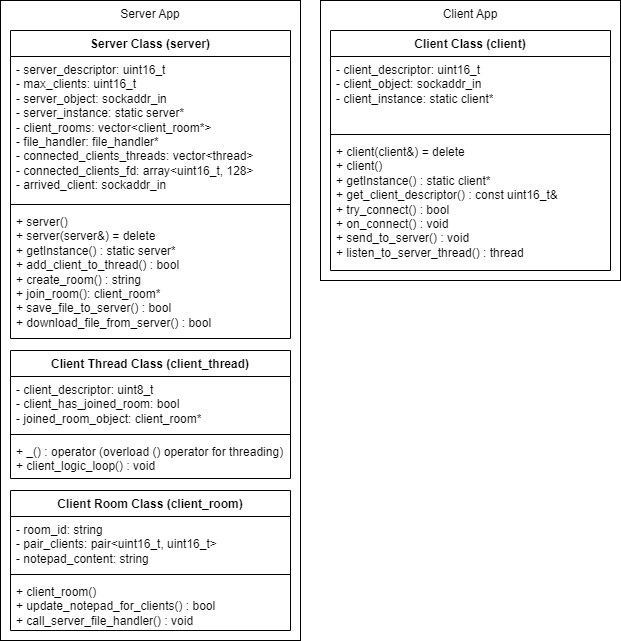

The diagram above was exported from draw.io. Its source (the exported page's mxGraphModel, read from the mxfile embedded in the PNG):
<mxGraphModel dx="683" dy="370" grid="1" gridSize="10" guides="1" tooltips="1" connect="1" arrows="1" fold="1" page="1" pageScale="1" pageWidth="850" pageHeight="1100" math="0" shadow="0">
  <root>
    <mxCell id="0" />
    <mxCell id="1" parent="0" />
    <mxCell id="_tHhDshVEi_-1B844CcT-66" value="" style="verticalLabelPosition=bottom;verticalAlign=top;html=1;shape=mxgraph.basic.rect;fillColor2=none;strokeWidth=1;size=20;indent=5;" parent="1" vertex="1">
      <mxGeometry x="350" y="10" width="300" height="280" as="geometry" />
    </mxCell>
    <mxCell id="_tHhDshVEi_-1B844CcT-65" value="" style="verticalLabelPosition=bottom;verticalAlign=top;html=1;shape=mxgraph.basic.rect;fillColor2=none;strokeWidth=1;size=20;indent=5;" parent="1" vertex="1">
      <mxGeometry x="30" y="10" width="300" height="640" as="geometry" />
    </mxCell>
    <mxCell id="_tHhDshVEi_-1B844CcT-46" value="Server Class (server)" style="swimlane;fontStyle=1;align=center;verticalAlign=top;childLayout=stackLayout;horizontal=1;startSize=26;horizontalStack=0;resizeParent=1;resizeParentMax=0;resizeLast=0;collapsible=1;marginBottom=0;whiteSpace=wrap;html=1;" parent="1" vertex="1">
      <mxGeometry x="40" y="40" width="280" height="308" as="geometry" />
    </mxCell>
    <mxCell id="_tHhDshVEi_-1B844CcT-47" value="- server_descriptor: uint16_t&lt;br&gt;- max_clients: uint16_t&lt;br&gt;- server_object: sockaddr_in&lt;br&gt;- server_instance: static server*&amp;nbsp;&lt;br&gt;- client_rooms: vector&amp;lt;client_room*&amp;gt;&lt;br&gt;- file_handler: file_handler*&lt;br&gt;- connected_clients_threads: vector&amp;lt;thread&amp;gt;&lt;br&gt;- connected_clients_fd: array&amp;lt;uint16_t, 128&amp;gt;&lt;br&gt;- arrived_client: sockaddr_in" style="text;strokeColor=none;fillColor=none;align=left;verticalAlign=top;spacingLeft=4;spacingRight=4;overflow=hidden;rotatable=0;points=[[0,0.5],[1,0.5]];portConstraint=eastwest;whiteSpace=wrap;html=1;" parent="_tHhDshVEi_-1B844CcT-46" vertex="1">
      <mxGeometry y="26" width="280" height="144" as="geometry" />
    </mxCell>
    <mxCell id="_tHhDshVEi_-1B844CcT-48" value="" style="line;strokeWidth=1;fillColor=none;align=left;verticalAlign=middle;spacingTop=-1;spacingLeft=3;spacingRight=3;rotatable=0;labelPosition=right;points=[];portConstraint=eastwest;strokeColor=inherit;" parent="_tHhDshVEi_-1B844CcT-46" vertex="1">
      <mxGeometry y="170" width="280" height="8" as="geometry" />
    </mxCell>
    <mxCell id="_tHhDshVEi_-1B844CcT-49" value="+ server()&lt;br&gt;+ server(server&amp;amp;) = delete&lt;br&gt;+ getInstance() : static server*&lt;br&gt;+ add_client_to_thread() : bool&lt;br&gt;+ create_room() : string&lt;br&gt;+ join_room(): client_room*&lt;br&gt;+ save_file_to_server() : bool&lt;br&gt;+ download_file_from_server() : bool" style="text;strokeColor=none;fillColor=none;align=left;verticalAlign=top;spacingLeft=4;spacingRight=4;overflow=hidden;rotatable=0;points=[[0,0.5],[1,0.5]];portConstraint=eastwest;whiteSpace=wrap;html=1;" parent="_tHhDshVEi_-1B844CcT-46" vertex="1">
      <mxGeometry y="178" width="280" height="130" as="geometry" />
    </mxCell>
    <mxCell id="_tHhDshVEi_-1B844CcT-50" value="Client Class (client)" style="swimlane;fontStyle=1;align=center;verticalAlign=top;childLayout=stackLayout;horizontal=1;startSize=26;horizontalStack=0;resizeParent=1;resizeParentMax=0;resizeLast=0;collapsible=1;marginBottom=0;whiteSpace=wrap;html=1;" parent="1" vertex="1">
      <mxGeometry x="360" y="40" width="280" height="240" as="geometry" />
    </mxCell>
    <mxCell id="_tHhDshVEi_-1B844CcT-51" value="- client_descriptor: uint16_t&lt;br&gt;- client_object: sockaddr_in&lt;br&gt;- client_instance: static client*" style="text;strokeColor=none;fillColor=none;align=left;verticalAlign=top;spacingLeft=4;spacingRight=4;overflow=hidden;rotatable=0;points=[[0,0.5],[1,0.5]];portConstraint=eastwest;whiteSpace=wrap;html=1;" parent="_tHhDshVEi_-1B844CcT-50" vertex="1">
      <mxGeometry y="26" width="280" height="74" as="geometry" />
    </mxCell>
    <mxCell id="_tHhDshVEi_-1B844CcT-52" value="" style="line;strokeWidth=1;fillColor=none;align=left;verticalAlign=middle;spacingTop=-1;spacingLeft=3;spacingRight=3;rotatable=0;labelPosition=right;points=[];portConstraint=eastwest;strokeColor=inherit;" parent="_tHhDshVEi_-1B844CcT-50" vertex="1">
      <mxGeometry y="100" width="280" height="8" as="geometry" />
    </mxCell>
    <mxCell id="_tHhDshVEi_-1B844CcT-53" value="+ client(client&amp;amp;) = delete&lt;br&gt;+ client()&lt;br&gt;+ getInstance() : static client*&lt;br&gt;+ get_client_descriptor() : const uint16_t&amp;amp;&lt;br&gt;+ try_connect() : bool&lt;br&gt;+ on_connect() : void&lt;br&gt;+ send_to_server() : void&lt;br&gt;+ listen_to_server_thread() : thread&lt;br&gt;" style="text;strokeColor=none;fillColor=none;align=left;verticalAlign=top;spacingLeft=4;spacingRight=4;overflow=hidden;rotatable=0;points=[[0,0.5],[1,0.5]];portConstraint=eastwest;whiteSpace=wrap;html=1;" parent="_tHhDshVEi_-1B844CcT-50" vertex="1">
      <mxGeometry y="108" width="280" height="132" as="geometry" />
    </mxCell>
    <mxCell id="_tHhDshVEi_-1B844CcT-55" value="Client Thread Class (client_thread)" style="swimlane;fontStyle=1;align=center;verticalAlign=top;childLayout=stackLayout;horizontal=1;startSize=26;horizontalStack=0;resizeParent=1;resizeParentMax=0;resizeLast=0;collapsible=1;marginBottom=0;whiteSpace=wrap;html=1;" parent="1" vertex="1">
      <mxGeometry x="40" y="360" width="280" height="128" as="geometry" />
    </mxCell>
    <mxCell id="_tHhDshVEi_-1B844CcT-56" value="- client_descriptor: uint8_t&lt;br&gt;- client_has_joined_room: bool&lt;br&gt;- joined_room_object: client_room*" style="text;strokeColor=none;fillColor=none;align=left;verticalAlign=top;spacingLeft=4;spacingRight=4;overflow=hidden;rotatable=0;points=[[0,0.5],[1,0.5]];portConstraint=eastwest;whiteSpace=wrap;html=1;" parent="_tHhDshVEi_-1B844CcT-55" vertex="1">
      <mxGeometry y="26" width="280" height="54" as="geometry" />
    </mxCell>
    <mxCell id="_tHhDshVEi_-1B844CcT-57" value="" style="line;strokeWidth=1;fillColor=none;align=left;verticalAlign=middle;spacingTop=-1;spacingLeft=3;spacingRight=3;rotatable=0;labelPosition=right;points=[];portConstraint=eastwest;strokeColor=inherit;" parent="_tHhDshVEi_-1B844CcT-55" vertex="1">
      <mxGeometry y="80" width="280" height="8" as="geometry" />
    </mxCell>
    <mxCell id="_tHhDshVEi_-1B844CcT-58" value="+ _() : operator (overload () operator for threading)&lt;br&gt;+ client_logic_loop() : void" style="text;strokeColor=none;fillColor=none;align=left;verticalAlign=top;spacingLeft=4;spacingRight=4;overflow=hidden;rotatable=0;points=[[0,0.5],[1,0.5]];portConstraint=eastwest;whiteSpace=wrap;html=1;" parent="_tHhDshVEi_-1B844CcT-55" vertex="1">
      <mxGeometry y="88" width="280" height="40" as="geometry" />
    </mxCell>
    <mxCell id="_tHhDshVEi_-1B844CcT-59" value="Client Room Class (client_room)" style="swimlane;fontStyle=1;align=center;verticalAlign=top;childLayout=stackLayout;horizontal=1;startSize=26;horizontalStack=0;resizeParent=1;resizeParentMax=0;resizeLast=0;collapsible=1;marginBottom=0;whiteSpace=wrap;html=1;" parent="1" vertex="1">
      <mxGeometry x="40" y="500" width="280" height="140" as="geometry" />
    </mxCell>
    <mxCell id="_tHhDshVEi_-1B844CcT-60" value="- room_id: string&lt;br&gt;- pair_clients: pair&amp;lt;uint16_t, uint16_t&amp;gt;&lt;br&gt;- notepad_content: string" style="text;strokeColor=none;fillColor=none;align=left;verticalAlign=top;spacingLeft=4;spacingRight=4;overflow=hidden;rotatable=0;points=[[0,0.5],[1,0.5]];portConstraint=eastwest;whiteSpace=wrap;html=1;" parent="_tHhDshVEi_-1B844CcT-59" vertex="1">
      <mxGeometry y="26" width="280" height="54" as="geometry" />
    </mxCell>
    <mxCell id="_tHhDshVEi_-1B844CcT-61" value="" style="line;strokeWidth=1;fillColor=none;align=left;verticalAlign=middle;spacingTop=-1;spacingLeft=3;spacingRight=3;rotatable=0;labelPosition=right;points=[];portConstraint=eastwest;strokeColor=inherit;" parent="_tHhDshVEi_-1B844CcT-59" vertex="1">
      <mxGeometry y="80" width="280" height="8" as="geometry" />
    </mxCell>
    <mxCell id="_tHhDshVEi_-1B844CcT-62" value="+ client_room()&lt;br&gt;+ update_notepad_for_clients() : bool&lt;br&gt;+ call_server_file_handler() : void" style="text;strokeColor=none;fillColor=none;align=left;verticalAlign=top;spacingLeft=4;spacingRight=4;overflow=hidden;rotatable=0;points=[[0,0.5],[1,0.5]];portConstraint=eastwest;whiteSpace=wrap;html=1;" parent="_tHhDshVEi_-1B844CcT-59" vertex="1">
      <mxGeometry y="88" width="280" height="52" as="geometry" />
    </mxCell>
    <mxCell id="_tHhDshVEi_-1B844CcT-68" value="&lt;div style=&quot;&quot;&gt;Server App&lt;br&gt;&lt;/div&gt;" style="text;whiteSpace=wrap;html=1;align=center;" parent="1" vertex="1">
      <mxGeometry x="30" y="10" width="300" height="40" as="geometry" />
    </mxCell>
    <mxCell id="_tHhDshVEi_-1B844CcT-69" value="&lt;div style=&quot;&quot;&gt;Client App&lt;br&gt;&lt;/div&gt;&lt;div style=&quot;&quot;&gt;&lt;br&gt;&lt;/div&gt;" style="text;whiteSpace=wrap;html=1;align=center;" parent="1" vertex="1">
      <mxGeometry x="350" y="10" width="300" height="40" as="geometry" />
    </mxCell>
  </root>
</mxGraphModel>